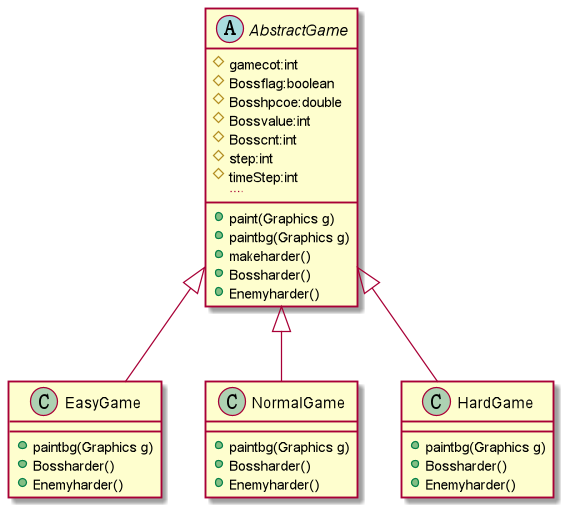

The diagram above was rendered by PlantUML. Its source (embedded in the PNG):
@startuml
'https://plantuml.com/class-diagram

abstract class AbstractGame{
      # gamecot:int
      # Bossflag:boolean
      # Bosshpcoe:double
      # Bossvalue:int
      # Bosscnt:int
      # step:int
      # timeStep:int
       ....
      + paint(Graphics g)
      + paintbg(Graphics g)
      + makeharder()
      + Bossharder()
      + Enemyharder()

}

class EasyGame{
   + paintbg(Graphics g)
   + Bossharder()
   + Enemyharder()
}

class NormalGame{
   + paintbg(Graphics g)
   + Bossharder()
   + Enemyharder()
}

class HardGame{
   + paintbg(Graphics g)
   + Bossharder()
   + Enemyharder()
}

AbstractGame  <|-- EasyGame
AbstractGame  <|-- NormalGame
AbstractGame <|-- HardGame
@enduml